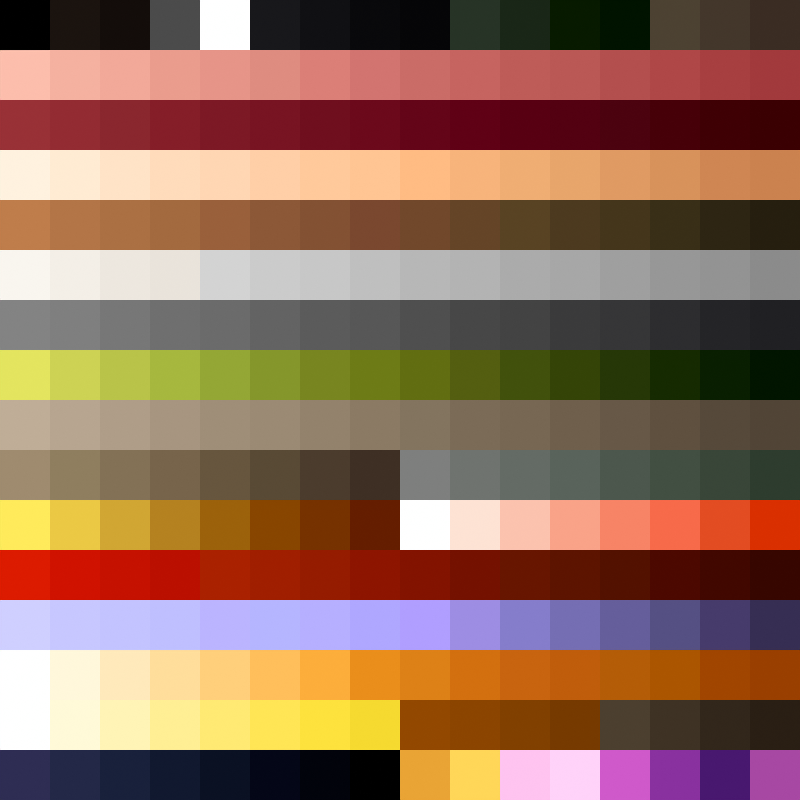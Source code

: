# Source: colorization.blend  (saved by Blender 3.6.11; exported with 4.5.12 LTS)
import bpy
from mathutils import Matrix  # noqa: F401  (used for matrix-valued properties, if any)

bpy.ops.wm.read_factory_settings(use_empty=True)
scene = bpy.context.scene
scene.name = 'Scene'

# ---- collections
col_collection = bpy.data.collections.new('Collection'); scene.collection.children.link(col_collection)

# ---- images (referenced by path relative to the original .blend; pixels are not part of the script)
import os
ASSET_DIR = os.environ.get("B2B_ASSET_DIR", "")  # directory of the original .blend (textures are referenced by path, not embedded)
HERE = os.path.dirname(os.path.abspath(__file__))  # packed textures are extracted next to this script under _unpacked/

def load_image(name, relpath, width, height, colorspace="sRGB"):
    """Load a texture the original file referenced (path relative to the .blend, or extracted next to this script)."""
    p = next((c for c in (os.path.join(HERE, relpath), os.path.join(ASSET_DIR, relpath)) if relpath and os.path.exists(c)), "")
    if p:
        img = bpy.data.images.load(p, check_existing=True)
        img.name = name
    else:  # same state as the original file: an image datablock whose file is absent (Cycles renders it pink)
        img = bpy.data.images.new(name, width, height)
        img.source = "FILE"
        img.filepath = "//" + (relpath or name)
    img.colorspace_settings.name = colorspace
    return img
img_playpal_png_001 = load_image('PLAYPAL.png.001', '_unpacked/PLAYPAL.91970253.png', 128, 128, 'sRGB')
img_playpal_png = load_image('PLAYPAL.png', '_unpacked/PLAYPAL.d3007ce7.png', 16, 16, 'sRGB')

# ---- materials (node trees are filled in below, after node groups)
mat_material_001 = bpy.data.materials.new('Material.001')

# ---- material node trees
mat_material_001.use_nodes = True; mat_material_001.node_tree.nodes.clear()
_N = mat_material_001.node_tree.nodes; _L = mat_material_001.node_tree.links
n0 = _N.new('ShaderNodeMath'); n0.name = 'Math.001'; n0.location = (20, 20)
n0.use_clamp = True
n0.inputs[1].default_value = 0.95
n1 = _N.new('ShaderNodeMath'); n1.name = 'Math.002'; n1.location = (180, 20)
n1.operation = 'SUBTRACT'
n1.use_clamp = True
n1.inputs[0].default_value = 1.0
n2 = _N.new('ShaderNodeSeparateColor'); n2.name = 'Separate Color'; n2.location = (-480, 260)
n3 = _N.new('ShaderNodeRGB'); n3.name = 'RGB'; n3.location = (-520, -80)
n3.outputs[0].default_value = (0.0, 0.0, 0.2, 1.0)
n4 = _N.new('ShaderNodeMath'); n4.name = 'Math.003'; n4.location = (340, 20)
n4.operation = 'MULTIPLY'
n4.inputs[1].default_value = 10.0
n5 = _N.new('ShaderNodeOutputMaterial'); n5.name = 'Material Output'; n5.location = (2380, 260)
n6 = _N.new('ShaderNodeSeparateColor'); n6.name = 'Separate Color.001'; n6.location = (-300, 0)
n7 = _N.new('ShaderNodeRGBCurve'); n7.name = 'RGB Curves.002'; n7.location = (640, -540)
_c = n7.mapping.curves[3]
while len(_c.points) > 2: _c.points.remove(_c.points[-1])
_c.points[0].location = (0.0, 0.0); _c.points[0].handle_type = 'AUTO'
_c.points[1].location = (0.75, 0.25); _c.points[1].handle_type = 'AUTO'
_p = _c.points.new(0.875, 0.875); _p.handle_type = 'AUTO'
_p = _c.points.new(1.0, 1.0); _p.handle_type = 'AUTO'
n7.mapping.update()
n8 = _N.new('NodeReroute'); n8.name = 'Reroute'; n8.location = (-858, 181)
n8.width = 16
n9 = _N.new('ShaderNodeMix'); n9.name = 'Mix.001'; n9.location = (1160, 120)
n9.data_type = 'RGBA'
n10 = _N.new('ShaderNodeRGBCurve'); n10.name = 'RGB Curves'; n10.location = (640, 180)
_c = n10.mapping.curves[3]
while len(_c.points) > 2: _c.points.remove(_c.points[-1])
_c.points[0].location = (0.0, 0.0); _c.points[0].handle_type = 'AUTO'
_c.points[1].location = (0.5, 0.25); _c.points[1].handle_type = 'AUTO'
_p = _c.points.new(0.75, 0.5); _p.handle_type = 'AUTO'
_p = _c.points.new(1.0, 1.0); _p.handle_type = 'AUTO'
n10.mapping.update()
n11 = _N.new('ShaderNodeMath'); n11.name = 'Math.005'; n11.location = (960, -200)
n11.operation = 'COMPARE'
n11.inputs[2].default_value = 0.33
n12 = _N.new('ShaderNodeMix'); n12.name = 'Mix.002'; n12.location = (1740, -60)
n13 = _N.new('ShaderNodeSeparateColor'); n13.name = 'Separate Color.002'; n13.location = (1740, 120)
n14 = _N.new('ShaderNodeRGB'); n14.name = 'RGB.001'; n14.location = (20, -300)
n14.outputs[0].default_value = (0.998, 1.0, 0.0, 1.0)
n15 = _N.new('ShaderNodeTexImage'); n15.name = 'Image Texture.001'; n15.location = (-1340, -60)
n15.label = 'BTSX Palette'
n15.image = img_playpal_png_001
n15.interpolation = 'Closest'
n16 = _N.new('ShaderNodeSeparateColor'); n16.name = 'Separate Color.003'; n16.location = (260, -280)
n17 = _N.new('ShaderNodeMath'); n17.name = 'Math'; n17.location = (-220, 200)
n17.operation = 'SUBTRACT'
n17.use_clamp = True
n17.inputs[1].default_value = 0.0
n18 = _N.new('ShaderNodeCombineColor'); n18.name = 'Combine Color.001'; n18.location = (2060, 100)
n19 = _N.new('ShaderNodeRGBCurve'); n19.name = 'RGB Curves.001'; n19.location = (340, 380)
_c = n19.mapping.curves[3]
while len(_c.points) > 2: _c.points.remove(_c.points[-1])
_c.points[0].location = (0.0, 0.0); _c.points[0].handle_type = 'AUTO'
_c.points[1].location = (0.75, 0.25); _c.points[1].handle_type = 'AUTO'
_p = _c.points.new(1.0, 1.0); _p.handle_type = 'AUTO'
n19.mapping.update()
n20 = _N.new('ShaderNodeMath'); n20.name = 'Math.004'; n20.location = (-40, 200)
n20.operation = 'MULTIPLY'
n20.use_clamp = True
n20.inputs[1].default_value = 1.0
n21 = _N.new('ShaderNodeMath'); n21.name = 'Math.006'; n21.location = (1340, -240)
n21.operation = 'MULTIPLY'
n21.inputs[2].default_value = 0.04
n22 = _N.new('ShaderNodeMix'); n22.name = 'Mix.003'; n22.location = (1520, 80)
n22.data_type = 'RGBA'
n23 = _N.new('ShaderNodeTexImage'); n23.name = 'Image Texture'; n23.location = (-1340, 240)
n23.label = 'Doom Palette (recolored)'
n23.image = img_playpal_png
n23.interpolation = 'Closest'
_L.new(n8.outputs[0], n2.inputs[0])
_L.new(n2.outputs[2], n17.inputs[0])
_L.new(n2.outputs[2], n0.inputs[0])
_L.new(n0.outputs[0], n1.inputs[1])
_L.new(n1.outputs[0], n4.inputs[0])
_L.new(n17.outputs[0], n20.inputs[0])
_L.new(n3.outputs[0], n6.inputs[0])
_L.new(n4.outputs[0], n10.inputs[1])
_L.new(n20.outputs[0], n19.inputs[1])
_L.new(n8.outputs[0], n9.inputs[6])
_L.new(n3.outputs[0], n9.inputs[7])
_L.new(n10.outputs[0], n9.inputs[0])
_L.new(n13.outputs[1], n18.inputs[1])
_L.new(n2.outputs[2], n18.inputs[2])
_L.new(n14.outputs[0], n16.inputs[0])
_L.new(n16.outputs[0], n11.inputs[1])
_L.new(n2.outputs[0], n11.inputs[0])
_L.new(n11.outputs[0], n21.inputs[0])
_L.new(n19.outputs[0], n21.inputs[1])
_L.new(n13.outputs[0], n12.inputs[2])
_L.new(n21.outputs[0], n12.inputs[0])
_L.new(n16.outputs[0], n12.inputs[3])
_L.new(n12.outputs[0], n18.inputs[0])
_L.new(n21.outputs[0], n22.inputs[0])
_L.new(n9.outputs[2], n22.inputs[6])
_L.new(n14.outputs[0], n22.inputs[7])
_L.new(n22.outputs[2], n13.inputs[0])
_L.new(n18.outputs[0], n5.inputs[0])
_L.new(n23.outputs[0], n8.inputs[0])
n5.is_active_output = True

# ---- world
world_world = bpy.data.worlds.new('World'); scene.world = world_world
world_world.use_nodes = True; world_world.node_tree.nodes.clear()
_N = world_world.node_tree.nodes; _L = world_world.node_tree.links
n0 = _N.new('ShaderNodeOutputWorld'); n0.name = 'World Output'; n0.location = (300, 300)
n1 = _N.new('ShaderNodeBackground'); n1.name = 'Background'; n1.location = (10, 300)
n1.inputs[0].default_value = (0.05088, 0.05088, 0.05088, 1.0)
_L.new(n1.outputs[0], n0.inputs[0])
n0.is_active_output = True
world_world.color = (0.05088, 0.05088, 0.05088)
world_world.use_sun_shadow = False
world_world.sun_shadow_jitter_overblur = 0.0

# ---- cameras
cam_camera = bpy.data.cameras.new('Camera')
cam_camera.type = 'ORTHO'
cam_camera.ortho_scale = 2.0

# ---- meshes
me_plane = bpy.data.meshes.new('Plane')
me_plane.from_pydata([(-1.0, -1.0, 0.0), (1.0, -1.0, 0.0), (-1.0, 1.0, 0.0), (1.0, 1.0, 0.0)], [], [(0, 1, 3, 2)])
_uv = me_plane.uv_layers.new(name='UVMap')
_uv.uv.foreach_set('vector', [0.0, 0.0, 1.0, 0.0, 1.0, 1.0, 0.0, 1.0])
me_plane.materials.append(mat_material_001)
me_plane.update()

# ---- objects
ob_plane = bpy.data.objects.new('Plane', me_plane)
ob_camera = bpy.data.objects.new('Camera', cam_camera)

# ---- transforms, parenting, visibility, modifiers, constraints
ob_plane.location = (0.0, 0.0, 0.0)
ob_camera.location = (0.0, 0.0, 1.6)

# ---- collection membership
col_collection.objects.link(ob_plane)
col_collection.objects.link(ob_camera)

# ---- scene / render settings (as saved in the file)
scene.camera = ob_camera
scene.frame_start = 1; scene.frame_end = 250; scene.frame_set(0)
scene.render.engine = 'CYCLES'
scene.render.image_settings.color_mode = 'RGB'
scene.render.resolution_x = 16
scene.render.resolution_y = 16
scene.cycles.use_denoising = False
scene.cycles.sampling_pattern = 'TABULATED_SOBOL'
scene.cycles.filter_width = 0.01
scene.view_settings.view_transform = 'Standard'
bpy.context.view_layer.update()

# ---- added for rendering (the .blend has no usable light): sun
light_auto_sun = bpy.data.lights.new('AutoSun', 'SUN')
light_auto_sun.energy = 3.0
light_auto_sun.angle = 0.0523599
ob_auto_sun = bpy.data.objects.new('AutoSun', light_auto_sun)
scene.collection.objects.link(ob_auto_sun)
ob_auto_sun.rotation_euler = (0.872665, 0.174533, 0.523599)
bpy.context.view_layer.update()
